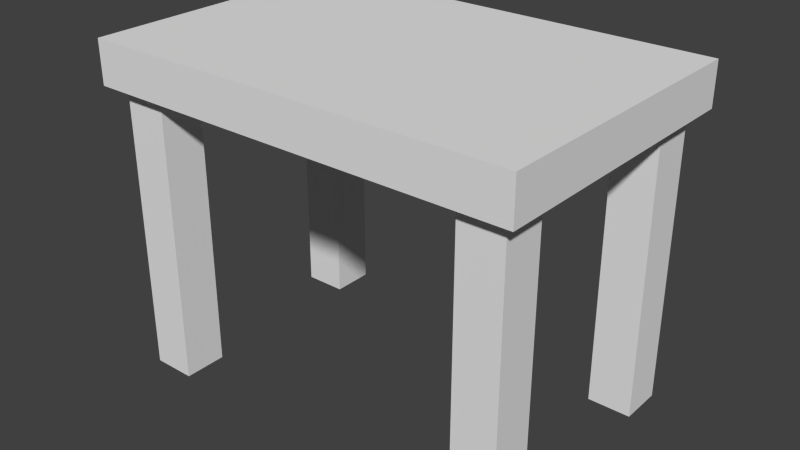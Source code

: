 # Source: childDesk.blend  (saved by Blender 2.73.0; exported with 4.5.12 LTS)
import bpy
from mathutils import Matrix  # noqa: F401  (used for matrix-valued properties, if any)

bpy.ops.wm.read_factory_settings(use_empty=True)
scene = bpy.context.scene
scene.name = 'Scene'

# ---- collections
col_collection_1 = bpy.data.collections.new('Collection 1'); scene.collection.children.link(col_collection_1)

# ---- world
world_world = bpy.data.worlds.new('World'); scene.world = world_world
world_world.color = (0.05088, 0.05088, 0.05088)
world_world.use_sun_shadow = False
world_world.sun_shadow_jitter_overblur = 0.0
world_world.cycles.sampling_method = 'MANUAL'
world_world.cycles.sample_map_resolution = 256

# ---- meshes
me_cube_005 = bpy.data.meshes.new('Cube.005')
me_cube_005.from_pydata([(7.333, -1.764e-06, -0.6), (7.333, -1.852e-06, -0.9), (9.333, -1.852e-06, -0.9), (9.333, -1.764e-06, -0.6), (7.333, 13.33, -0.6), (7.333, 13.33, -0.9), (9.333, 13.33, -0.9), (9.333, 13.33, -0.6), (-10.0, 13.33, 1.0), (-10.0, 13.33, -1.0), (10.0, 13.33, -1.0), (10.0, 13.33, 1.0), (-10.0, 15.33, 1.0), (-10.0, 15.33, -1.0), (10.0, 15.33, -1.0), (10.0, 15.33, 1.0), (-9.333, -1.748e-07, -0.6), (-9.333, -2.623e-07, -0.9), (-7.333, -2.623e-07, -0.9), (-7.333, -1.748e-07, -0.6), (-9.333, 13.33, -0.6), (-9.333, 13.33, -0.9), (-7.333, 13.33, -0.9), (-7.333, 13.33, -0.6), (-9.333, 2.623e-07, 0.9), (-9.333, 1.748e-07, 0.6), (-7.333, 1.748e-07, 0.6), (-7.333, 2.623e-07, 0.9), (-9.333, 13.33, 0.9), (-9.333, 13.33, 0.6), (-7.333, 13.33, 0.6), (-7.333, 13.33, 0.9), (7.333, -5.325e-07, 0.9), (7.333, -6.199e-07, 0.6), (9.333, -6.199e-07, 0.6), (9.333, -5.325e-07, 0.9), (7.333, 13.33, 0.9), (7.333, 13.33, 0.6), (9.333, 13.33, 0.6), (9.333, 13.33, 0.9)], [], [(4, 5, 1, 0), (5, 6, 2, 1), (6, 7, 3, 2), (7, 4, 0, 3), (0, 1, 2, 3), (7, 6, 5, 4), (12, 13, 9, 8), (13, 14, 10, 9), (14, 15, 11, 10), (15, 12, 8, 11), (8, 9, 10, 11), (15, 14, 13, 12), (20, 21, 17, 16), (21, 22, 18, 17), (22, 23, 19, 18), (23, 20, 16, 19), (16, 17, 18, 19), (23, 22, 21, 20), (28, 29, 25, 24), (29, 30, 26, 25), (30, 31, 27, 26), (31, 28, 24, 27), (24, 25, 26, 27), (31, 30, 29, 28), (36, 37, 33, 32), (37, 38, 34, 33), (38, 39, 35, 34), (39, 36, 32, 35), (32, 33, 34, 35), (39, 38, 37, 36)])
me_cube_005.use_remesh_preserve_volume = False
me_cube_005.use_remesh_preserve_attributes = False
me_cube_005.use_mirror_vertex_groups = False
me_cube_005.update()

# ---- objects
ob_cube_004 = bpy.data.objects.new('Cube.004', me_cube_005)

# ---- transforms, parenting, visibility, modifiers, constraints
ob_cube_004.location = (0.0, 0.0, 0.0)
ob_cube_004.rotation_euler = (1.571, 0.0, 0.0)
ob_cube_004.scale = (0.15, 0.15, 1.0)
ob_cube_004.lineart.crease_threshold = 0.0

# ---- collection membership
col_collection_1.objects.link(ob_cube_004)

# ---- scene / render settings (as saved in the file)
scene.frame_start = 1; scene.frame_end = 250; scene.frame_set(1)
scene.render.engine = 'BLENDER_EEVEE_NEXT'
scene.render.resolution_percentage = 50
scene.render.dither_intensity = 0.0
scene.cycles.use_denoising = False
scene.cycles.samples = 10
scene.cycles.sampling_pattern = 'TABULATED_SOBOL'
scene.cycles.light_sampling_threshold = 0.0
scene.cycles.use_adaptive_sampling = False
scene.cycles.use_light_tree = False
scene.cycles.blur_glossy = 0.0
scene.cycles.pixel_filter_type = 'GAUSSIAN'
scene.cycles.sample_clamp_indirect = 0.0
scene.view_settings.view_transform = 'Standard'
bpy.context.view_layer.update()

# ---- added for rendering (the .blend has no active camera and no usable light): camera, sun
cam_auto = bpy.data.cameras.new('AutoCamera')
cam_auto.lens = 50.0
cam_auto.sensor_width = 36.0
cam_auto.clip_end = 1000.0
ob_auto_camera = bpy.data.objects.new('AutoCamera', cam_auto)
scene.collection.objects.link(ob_auto_camera)
ob_auto_camera.location = (3.95689, -4.74827, 4.31551)
ob_auto_camera.rotation_euler = (1.09748, -7.21219e-08, 0.694738)
scene.camera = ob_auto_camera
light_auto_sun = bpy.data.lights.new('AutoSun', 'SUN')
light_auto_sun.energy = 3.0
light_auto_sun.angle = 0.0523599
ob_auto_sun = bpy.data.objects.new('AutoSun', light_auto_sun)
scene.collection.objects.link(ob_auto_sun)
ob_auto_sun.rotation_euler = (0.872665, 0.174533, 0.523599)
bpy.context.view_layer.update()
